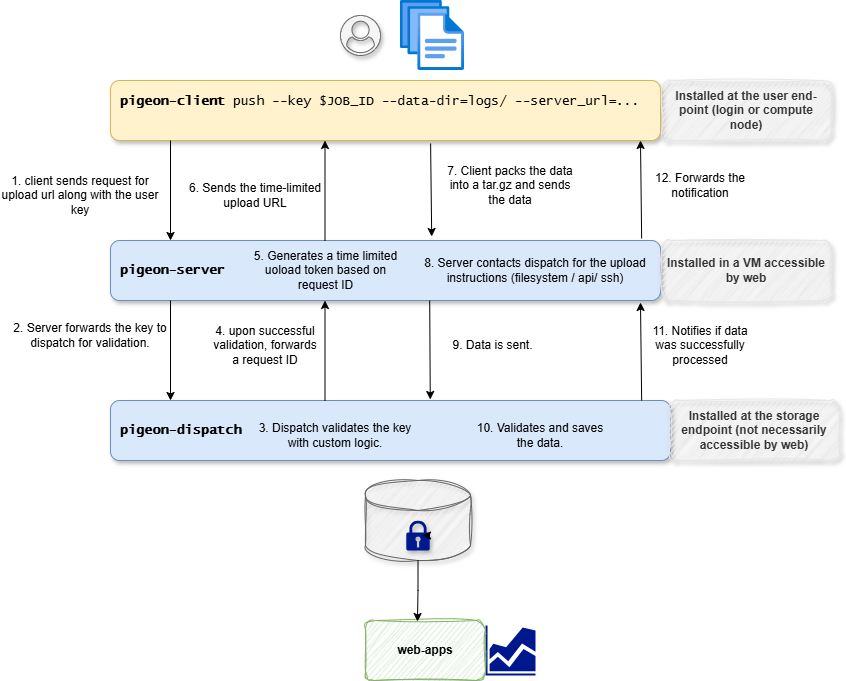

The diagram above was exported from draw.io. Its source (the exported page's mxGraphModel, read from the mxfile embedded in the PNG):
<mxGraphModel dx="1628" dy="466" grid="1" gridSize="10" guides="1" tooltips="1" connect="1" arrows="1" fold="1" page="1" pageScale="1" pageWidth="850" pageHeight="1100" math="0" shadow="0">
  <root>
    <mxCell id="Rv3Gi3A38VuRcbf_6gDo-0" />
    <mxCell id="Rv3Gi3A38VuRcbf_6gDo-1" parent="Rv3Gi3A38VuRcbf_6gDo-0" />
    <mxCell id="Rv3Gi3A38VuRcbf_6gDo-3" parent="Rv3Gi3A38VuRcbf_6gDo-1" style="rounded=1;whiteSpace=wrap;html=1;fillColor=#fff2cc;strokeColor=#d6b656;gradientColor=none;shadow=1;align=left;glass=0;" value="&lt;font face=&quot;Lucida Console&quot; style=&quot;font-size: 13px;&quot;&gt;&lt;b&gt;&amp;nbsp;pigeon-client&lt;/b&gt;&amp;nbsp;push --key $JOB_ID --data-dir=logs/ --server_url=...&lt;/font&gt;&lt;div&gt;&lt;font face=&quot;Lucida Console&quot; style=&quot;font-size: 14px;&quot;&gt;&lt;br&gt;&lt;/font&gt;&lt;/div&gt;" vertex="1">
      <mxGeometry height="60" width="550" x="-30" y="170" as="geometry" />
    </mxCell>
    <mxCell id="Rv3Gi3A38VuRcbf_6gDo-4" parent="Rv3Gi3A38VuRcbf_6gDo-1" style="rounded=1;whiteSpace=wrap;html=1;fillColor=#dae8fc;strokeColor=#6c8ebf;shadow=1;align=left;" value="&lt;font face=&quot;Lucida Console&quot; style=&quot;font-size: 13px;&quot;&gt;&lt;b&gt;&amp;nbsp;pigeon-server&lt;/b&gt;&lt;/font&gt;" vertex="1">
      <mxGeometry height="60" width="550" x="-30" y="330" as="geometry" />
    </mxCell>
    <mxCell id="Rv3Gi3A38VuRcbf_6gDo-5" parent="Rv3Gi3A38VuRcbf_6gDo-1" style="rounded=1;whiteSpace=wrap;html=1;fillColor=#dae8fc;strokeColor=#6c8ebf;shadow=1;align=left;" value="&lt;font face=&quot;Lucida Console&quot; style=&quot;font-size: 13px;&quot;&gt;&lt;b&gt;&amp;nbsp;pigeon-dispatch&lt;/b&gt;&lt;/font&gt;" vertex="1">
      <mxGeometry height="60" width="560" x="-30" y="490" as="geometry" />
    </mxCell>
    <mxCell id="Rv3Gi3A38VuRcbf_6gDo-6" edge="1" parent="Rv3Gi3A38VuRcbf_6gDo-1" style="endArrow=classic;html=1;rounded=0;exitX=0.5;exitY=1;exitDx=0;exitDy=0;entryX=0.5;entryY=0;entryDx=0;entryDy=0;" value="">
      <mxGeometry height="50" relative="1" width="50" as="geometry">
        <mxPoint x="30" y="230" as="sourcePoint" />
        <mxPoint x="30" y="330" as="targetPoint" />
      </mxGeometry>
    </mxCell>
    <mxCell id="Rv3Gi3A38VuRcbf_6gDo-7" parent="Rv3Gi3A38VuRcbf_6gDo-1" style="text;html=1;whiteSpace=wrap;strokeColor=none;fillColor=none;align=center;verticalAlign=middle;rounded=0;" value="1. client sends request for upload url along with the user key" vertex="1">
      <mxGeometry height="30" width="160" x="-140" y="270" as="geometry" />
    </mxCell>
    <mxCell id="Rv3Gi3A38VuRcbf_6gDo-8" edge="1" parent="Rv3Gi3A38VuRcbf_6gDo-1" style="endArrow=classic;html=1;rounded=0;exitX=0.5;exitY=1;exitDx=0;exitDy=0;entryX=0.5;entryY=0;entryDx=0;entryDy=0;" value="">
      <mxGeometry height="50" relative="1" width="50" as="geometry">
        <mxPoint x="30" y="390" as="sourcePoint" />
        <mxPoint x="30" y="490" as="targetPoint" />
      </mxGeometry>
    </mxCell>
    <mxCell id="Rv3Gi3A38VuRcbf_6gDo-9" parent="Rv3Gi3A38VuRcbf_6gDo-1" style="text;html=1;whiteSpace=wrap;strokeColor=none;fillColor=none;align=center;verticalAlign=middle;rounded=0;" value="2. Server forwards the key to dispatch for validation." vertex="1">
      <mxGeometry height="30" width="160" x="-130" y="410" as="geometry" />
    </mxCell>
    <mxCell id="Rv3Gi3A38VuRcbf_6gDo-10" parent="Rv3Gi3A38VuRcbf_6gDo-1" style="text;html=1;whiteSpace=wrap;strokeColor=none;fillColor=none;align=center;verticalAlign=middle;rounded=0;" value="3. Dispatch validates the key with custom logic." vertex="1">
      <mxGeometry height="30" width="160" x="115" y="510" as="geometry" />
    </mxCell>
    <mxCell id="Rv3Gi3A38VuRcbf_6gDo-11" edge="1" parent="Rv3Gi3A38VuRcbf_6gDo-1" style="endArrow=classic;html=1;rounded=0;entryX=0.5;entryY=1;entryDx=0;entryDy=0;" value="">
      <mxGeometry height="50" relative="1" width="50" as="geometry">
        <mxPoint x="184.5" y="490" as="sourcePoint" />
        <mxPoint x="184.5" y="390" as="targetPoint" />
      </mxGeometry>
    </mxCell>
    <mxCell id="Rv3Gi3A38VuRcbf_6gDo-12" parent="Rv3Gi3A38VuRcbf_6gDo-1" style="text;html=1;whiteSpace=wrap;strokeColor=none;fillColor=none;align=center;verticalAlign=middle;rounded=0;" value="4. upon successful validation, forwards a request ID" vertex="1">
      <mxGeometry height="30" width="110" x="70" y="420" as="geometry" />
    </mxCell>
    <mxCell id="Rv3Gi3A38VuRcbf_6gDo-13" edge="1" parent="Rv3Gi3A38VuRcbf_6gDo-1" style="endArrow=classic;html=1;rounded=0;entryX=0.5;entryY=1;entryDx=0;entryDy=0;" value="">
      <mxGeometry height="50" relative="1" width="50" as="geometry">
        <mxPoint x="184.5" y="330" as="sourcePoint" />
        <mxPoint x="184.5" y="230" as="targetPoint" />
      </mxGeometry>
    </mxCell>
    <mxCell id="Rv3Gi3A38VuRcbf_6gDo-14" parent="Rv3Gi3A38VuRcbf_6gDo-1" style="text;html=1;whiteSpace=wrap;strokeColor=none;fillColor=none;align=center;verticalAlign=middle;rounded=0;" value="5. Generates a time limited uoload token based on request ID" vertex="1">
      <mxGeometry height="30" width="165" x="102.5" y="345" as="geometry" />
    </mxCell>
    <mxCell id="Rv3Gi3A38VuRcbf_6gDo-17" parent="Rv3Gi3A38VuRcbf_6gDo-1" style="text;html=1;whiteSpace=wrap;strokeColor=none;fillColor=none;align=center;verticalAlign=middle;rounded=0;" value="6. Sends the time-limited upload URL" vertex="1">
      <mxGeometry height="30" width="150" x="40" y="270" as="geometry" />
    </mxCell>
    <mxCell id="Rv3Gi3A38VuRcbf_6gDo-18" parent="Rv3Gi3A38VuRcbf_6gDo-1" style="text;html=1;whiteSpace=wrap;strokeColor=none;fillColor=none;align=center;verticalAlign=middle;rounded=0;" value="7. Client packs the data into a tar.gz and sends the data" vertex="1">
      <mxGeometry height="30" width="140" x="300" y="260" as="geometry" />
    </mxCell>
    <mxCell id="Rv3Gi3A38VuRcbf_6gDo-20" parent="Rv3Gi3A38VuRcbf_6gDo-1" style="text;html=1;whiteSpace=wrap;strokeColor=none;fillColor=none;align=center;verticalAlign=middle;rounded=0;" value="8. Server contacts dispatch for the upload instructions (filesystem / api/ ssh)" vertex="1">
      <mxGeometry height="30" width="240" x="275" y="345" as="geometry" />
    </mxCell>
    <mxCell id="Rv3Gi3A38VuRcbf_6gDo-21" parent="Rv3Gi3A38VuRcbf_6gDo-1" style="text;html=1;whiteSpace=wrap;strokeColor=none;fillColor=none;align=center;verticalAlign=middle;rounded=0;" value="9. Data is sent." vertex="1">
      <mxGeometry height="30" width="105" x="300" y="420" as="geometry" />
    </mxCell>
    <mxCell id="Rv3Gi3A38VuRcbf_6gDo-22" parent="Rv3Gi3A38VuRcbf_6gDo-1" style="text;html=1;whiteSpace=wrap;strokeColor=none;fillColor=none;align=center;verticalAlign=middle;rounded=0;" value="10. Validates and saves the data." vertex="1">
      <mxGeometry height="30" width="140" x="330" y="510" as="geometry" />
    </mxCell>
    <mxCell id="Rv3Gi3A38VuRcbf_6gDo-23" edge="1" parent="Rv3Gi3A38VuRcbf_6gDo-1" style="endArrow=classic;html=1;rounded=0;entryX=0.907;entryY=1.033;entryDx=0;entryDy=0;entryPerimeter=0;" value="">
      <mxGeometry height="50" relative="1" width="50" as="geometry">
        <mxPoint x="501.15" y="490" as="sourcePoint" />
        <mxPoint x="499.9999999999999" y="391.98" as="targetPoint" />
      </mxGeometry>
    </mxCell>
    <mxCell id="Rv3Gi3A38VuRcbf_6gDo-24" parent="Rv3Gi3A38VuRcbf_6gDo-1" style="text;html=1;whiteSpace=wrap;strokeColor=none;fillColor=none;align=center;verticalAlign=middle;rounded=0;" value="11. Notifies if data was successfully processed" vertex="1">
      <mxGeometry height="30" width="120" x="500" y="420" as="geometry" />
    </mxCell>
    <mxCell id="Rv3Gi3A38VuRcbf_6gDo-25" edge="1" parent="Rv3Gi3A38VuRcbf_6gDo-1" style="endArrow=classic;html=1;rounded=0;entryX=0.907;entryY=1.033;entryDx=0;entryDy=0;entryPerimeter=0;" value="">
      <mxGeometry height="50" relative="1" width="50" as="geometry">
        <mxPoint x="501.1500000000001" y="328.02" as="sourcePoint" />
        <mxPoint x="500" y="230" as="targetPoint" />
      </mxGeometry>
    </mxCell>
    <mxCell id="Rv3Gi3A38VuRcbf_6gDo-26" parent="Rv3Gi3A38VuRcbf_6gDo-1" style="text;html=1;whiteSpace=wrap;strokeColor=none;fillColor=none;align=center;verticalAlign=middle;rounded=0;" value="12. Forwards the notification" vertex="1">
      <mxGeometry height="30" width="130" x="495" y="260" as="geometry" />
    </mxCell>
    <mxCell id="Rv3Gi3A38VuRcbf_6gDo-27" parent="Rv3Gi3A38VuRcbf_6gDo-1" style="text;html=1;whiteSpace=wrap;strokeColor=#E6E6E6;fillColor=#f5f5f5;align=center;verticalAlign=middle;rounded=1;fontStyle=1;shadow=1;fontColor=#333333;gradientColor=none;gradientDirection=east;sketch=1;curveFitting=1;jiggle=2;" value="Installed at the user end-point (login or compute node)" vertex="1">
      <mxGeometry height="60" width="170" x="521" y="170" as="geometry" />
    </mxCell>
    <mxCell id="Rv3Gi3A38VuRcbf_6gDo-28" parent="Rv3Gi3A38VuRcbf_6gDo-1" style="text;html=1;whiteSpace=wrap;strokeColor=#E6E6E6;fillColor=#f5f5f5;align=center;verticalAlign=middle;rounded=1;fontStyle=1;shadow=1;fontColor=#333333;gradientColor=none;gradientDirection=east;sketch=1;curveFitting=1;jiggle=2;" value="Installed in a VM accessible by web" vertex="1">
      <mxGeometry height="60" width="170" x="521" y="330" as="geometry" />
    </mxCell>
    <mxCell id="Rv3Gi3A38VuRcbf_6gDo-29" parent="Rv3Gi3A38VuRcbf_6gDo-1" style="text;html=1;whiteSpace=wrap;strokeColor=#E6E6E6;fillColor=#f5f5f5;align=center;verticalAlign=middle;rounded=1;fontStyle=1;shadow=1;fontColor=#333333;gradientColor=none;gradientDirection=east;sketch=1;curveFitting=1;jiggle=2;" value="Installed at the storage endpoint (not necessarily accessible by web)" vertex="1">
      <mxGeometry height="60" width="170" x="529" y="490" as="geometry" />
    </mxCell>
    <mxCell id="Rv3Gi3A38VuRcbf_6gDo-30" parent="Rv3Gi3A38VuRcbf_6gDo-1" style="shape=cylinder3;whiteSpace=wrap;html=1;boundedLbl=1;backgroundOutline=1;size=15;fillColor=#f5f5f5;fontColor=#333333;strokeColor=#666666;shadow=1;sketch=1;curveFitting=1;jiggle=2;" value="" vertex="1">
      <mxGeometry height="80" width="105" x="225" y="570" as="geometry" />
    </mxCell>
    <mxCell id="Rv3Gi3A38VuRcbf_6gDo-31" parent="Rv3Gi3A38VuRcbf_6gDo-1" style="aspect=fixed;pointerEvents=1;shadow=1;dashed=0;html=1;strokeColor=none;labelPosition=center;verticalLabelPosition=bottom;verticalAlign=top;align=center;fillColor=#00188D;shape=mxgraph.mscae.enterprise.lock;" value="" vertex="1">
      <mxGeometry height="30" width="23.4" x="265.8" y="610" as="geometry" />
    </mxCell>
    <mxCell id="Rv3Gi3A38VuRcbf_6gDo-32" edge="1" parent="Rv3Gi3A38VuRcbf_6gDo-1" source="Rv3Gi3A38VuRcbf_6gDo-31" style="edgeStyle=orthogonalEdgeStyle;rounded=0;orthogonalLoop=1;jettySize=auto;html=1;exitX=1;exitY=0.5;exitDx=0;exitDy=0;exitPerimeter=0;entryX=0.692;entryY=0.467;entryDx=0;entryDy=0;entryPerimeter=0;" target="Rv3Gi3A38VuRcbf_6gDo-31">
      <mxGeometry relative="1" as="geometry" />
    </mxCell>
    <mxCell id="Rv3Gi3A38VuRcbf_6gDo-33" parent="Rv3Gi3A38VuRcbf_6gDo-1" style="sketch=0;aspect=fixed;pointerEvents=1;shadow=0;dashed=0;html=1;strokeColor=none;labelPosition=center;verticalLabelPosition=bottom;verticalAlign=top;align=center;fillColor=#00188D;shape=mxgraph.mscae.general.graph" value="" vertex="1">
      <mxGeometry height="50" width="50" x="345" y="715" as="geometry" />
    </mxCell>
    <mxCell id="Rv3Gi3A38VuRcbf_6gDo-34" parent="Rv3Gi3A38VuRcbf_6gDo-1" style="points=[];aspect=fixed;html=1;align=center;shadow=1;dashed=0;fillColor=#f5f5f5;strokeColor=#666666;shape=mxgraph.alibaba_cloud.user;fontColor=#333333;" value="" vertex="1">
      <mxGeometry height="40" width="40" x="200" y="105" as="geometry" />
    </mxCell>
    <mxCell id="WV9lGXJP8lT1E_CIDCi1-0" parent="Rv3Gi3A38VuRcbf_6gDo-1" style="image;aspect=fixed;html=1;points=[];align=center;fontSize=12;image=img/lib/azure2/general/Files.svg;shadow=0;sketch=1;curveFitting=1;jiggle=2;imageBackground=none;" value="" vertex="1">
      <mxGeometry height="70" width="64" x="260" y="90" as="geometry" />
    </mxCell>
    <mxCell id="WV9lGXJP8lT1E_CIDCi1-1" parent="Rv3Gi3A38VuRcbf_6gDo-1" style="rounded=1;whiteSpace=wrap;html=1;fillColor=#d5e8d4;strokeColor=#82b366;sketch=1;curveFitting=1;jiggle=2;" value="&lt;b&gt;web-apps&lt;/b&gt;" vertex="1">
      <mxGeometry height="60" width="120" x="225" y="710" as="geometry" />
    </mxCell>
    <mxCell id="WV9lGXJP8lT1E_CIDCi1-3" edge="1" parent="Rv3Gi3A38VuRcbf_6gDo-1" source="Rv3Gi3A38VuRcbf_6gDo-30" style="edgeStyle=orthogonalEdgeStyle;rounded=0;orthogonalLoop=1;jettySize=auto;html=1;entryX=0.433;entryY=0.017;entryDx=0;entryDy=0;entryPerimeter=0;" target="WV9lGXJP8lT1E_CIDCi1-1">
      <mxGeometry relative="1" as="geometry" />
    </mxCell>
    <mxCell id="WV9lGXJP8lT1E_CIDCi1-4" edge="1" parent="Rv3Gi3A38VuRcbf_6gDo-1" source="Rv3Gi3A38VuRcbf_6gDo-3" style="endArrow=classic;html=1;rounded=0;exitX=0.582;exitY=1.05;exitDx=0;exitDy=0;exitPerimeter=0;entryX=0.584;entryY=-0.067;entryDx=0;entryDy=0;entryPerimeter=0;" target="Rv3Gi3A38VuRcbf_6gDo-4" value="">
      <mxGeometry height="50" relative="1" width="50" as="geometry">
        <mxPoint x="289.2" y="310" as="sourcePoint" />
        <mxPoint x="339.2" y="260" as="targetPoint" />
      </mxGeometry>
    </mxCell>
    <mxCell id="WV9lGXJP8lT1E_CIDCi1-5" edge="1" parent="Rv3Gi3A38VuRcbf_6gDo-1" style="endArrow=classic;html=1;rounded=0;exitX=0.582;exitY=1.05;exitDx=0;exitDy=0;exitPerimeter=0;entryX=0.571;entryY=-0.017;entryDx=0;entryDy=0;entryPerimeter=0;" target="Rv3Gi3A38VuRcbf_6gDo-5" value="">
      <mxGeometry height="50" relative="1" width="50" as="geometry">
        <mxPoint x="289.2" y="390" as="sourcePoint" />
        <mxPoint x="290.2" y="483" as="targetPoint" />
      </mxGeometry>
    </mxCell>
  </root>
</mxGraphModel>